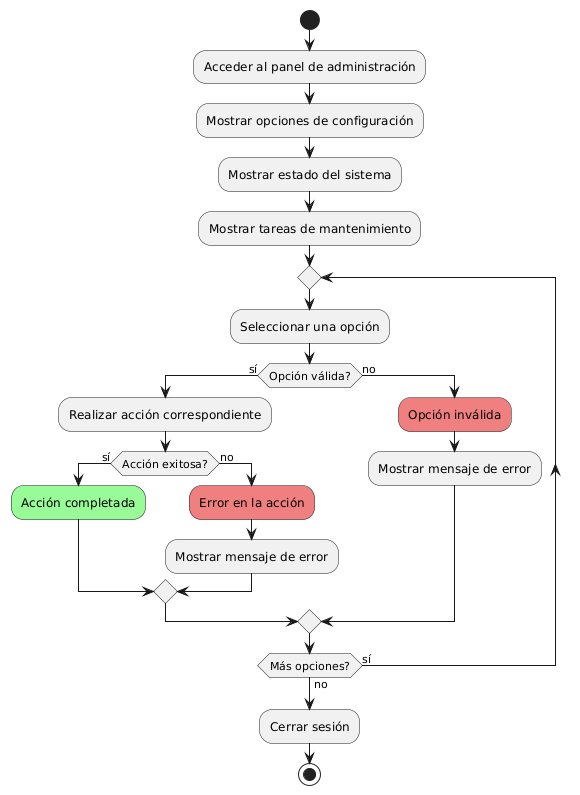

The diagram above was rendered by PlantUML. Its source (embedded in the PNG):
@startuml
start

:Acceder al panel de administración;

:Mostrar opciones de configuración;
:Mostrar estado del sistema;
:Mostrar tareas de mantenimiento;

repeat
  :Seleccionar una opción;
  if (Opción válida?) then (sí)
    :Realizar acción correspondiente;
    if (Acción exitosa?) then (sí)
      #palegreen:Acción completada;
    else (no)
      #lightcoral:Error en la acción;
      :Mostrar mensaje de error;
    endif
  else (no)
    #lightcoral:Opción inválida;
    :Mostrar mensaje de error;
  endif
repeat while (Más opciones?) is (sí) not (no)

:Cerrar sesión;

stop
@enduml